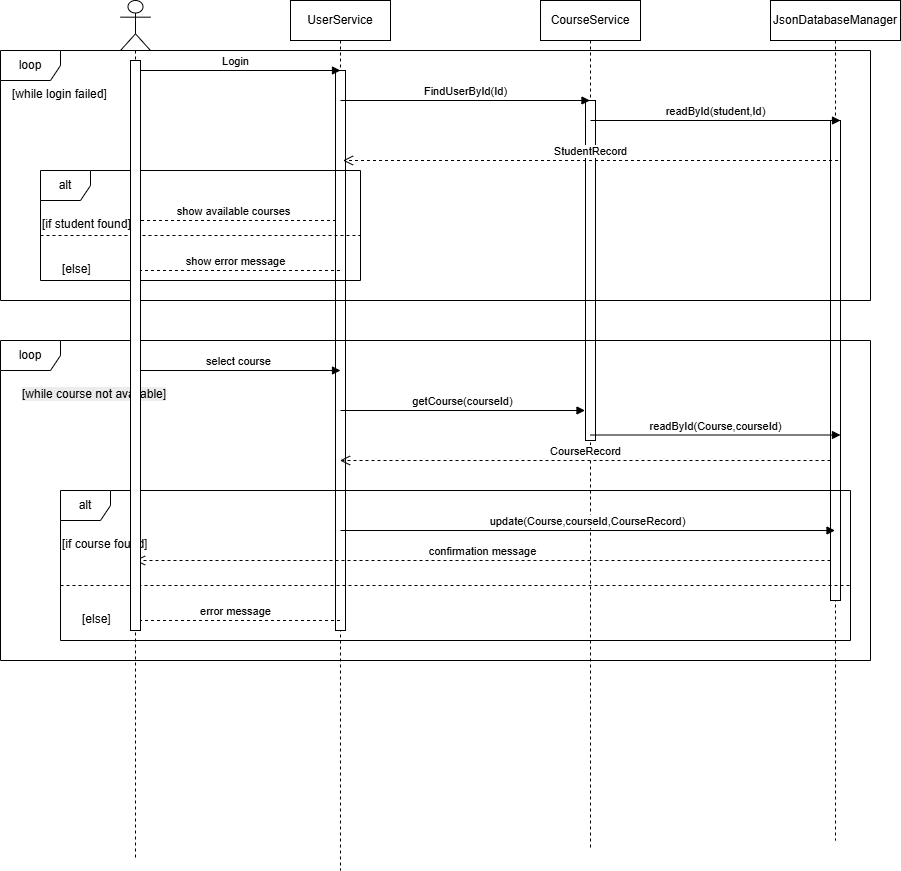

The diagram above was exported from draw.io. Its source (the exported page's mxGraphModel, read from the mxfile embedded in the PNG):
<mxGraphModel dx="2587" dy="950" grid="1" gridSize="10" guides="1" tooltips="1" connect="1" arrows="1" fold="1" page="1" pageScale="1" pageWidth="850" pageHeight="1100" math="0" shadow="0">
  <root>
    <mxCell id="0" />
    <mxCell id="1" parent="0" />
    <mxCell id="xZhyKZN2KiVAenNybRRa-6" value="UserService" style="shape=umlLifeline;perimeter=lifelinePerimeter;whiteSpace=wrap;html=1;container=1;dropTarget=0;collapsible=0;recursiveResize=0;outlineConnect=0;portConstraint=eastwest;newEdgeStyle={&quot;curved&quot;:0,&quot;rounded&quot;:0};" vertex="1" parent="1">
      <mxGeometry x="200" y="30" width="100" height="870" as="geometry" />
    </mxCell>
    <mxCell id="xZhyKZN2KiVAenNybRRa-16" value="" style="html=1;points=[[0,0,0,0,5],[0,1,0,0,-5],[1,0,0,0,5],[1,1,0,0,-5]];perimeter=orthogonalPerimeter;outlineConnect=0;targetShapes=umlLifeline;portConstraint=eastwest;newEdgeStyle={&quot;curved&quot;:0,&quot;rounded&quot;:0};" vertex="1" parent="xZhyKZN2KiVAenNybRRa-6">
      <mxGeometry x="45" y="70" width="10" height="560" as="geometry" />
    </mxCell>
    <mxCell id="xZhyKZN2KiVAenNybRRa-8" value="CourseService" style="shape=umlLifeline;perimeter=lifelinePerimeter;whiteSpace=wrap;html=1;container=1;dropTarget=0;collapsible=0;recursiveResize=0;outlineConnect=0;portConstraint=eastwest;newEdgeStyle={&quot;curved&quot;:0,&quot;rounded&quot;:0};" vertex="1" parent="1">
      <mxGeometry x="450" y="30" width="100" height="850" as="geometry" />
    </mxCell>
    <mxCell id="xZhyKZN2KiVAenNybRRa-31" value="" style="html=1;points=[[0,0,0,0,5],[0,1,0,0,-5],[1,0,0,0,5],[1,1,0,0,-5]];perimeter=orthogonalPerimeter;outlineConnect=0;targetShapes=umlLifeline;portConstraint=eastwest;newEdgeStyle={&quot;curved&quot;:0,&quot;rounded&quot;:0};" vertex="1" parent="xZhyKZN2KiVAenNybRRa-8">
      <mxGeometry x="45" y="410" width="10" height="30" as="geometry" />
    </mxCell>
    <mxCell id="xZhyKZN2KiVAenNybRRa-21" value="" style="html=1;points=[[0,0,0,0,5],[0,1,0,0,-5],[1,0,0,0,5],[1,1,0,0,-5]];perimeter=orthogonalPerimeter;outlineConnect=0;targetShapes=umlLifeline;portConstraint=eastwest;newEdgeStyle={&quot;curved&quot;:0,&quot;rounded&quot;:0};" vertex="1" parent="xZhyKZN2KiVAenNybRRa-8">
      <mxGeometry x="45" y="100" width="10" height="340" as="geometry" />
    </mxCell>
    <mxCell id="xZhyKZN2KiVAenNybRRa-9" value="JsonDatabaseManager" style="shape=umlLifeline;perimeter=lifelinePerimeter;whiteSpace=wrap;html=1;container=1;dropTarget=0;collapsible=0;recursiveResize=0;outlineConnect=0;portConstraint=eastwest;newEdgeStyle={&quot;curved&quot;:0,&quot;rounded&quot;:0};" vertex="1" parent="1">
      <mxGeometry x="680" y="30" width="130" height="840" as="geometry" />
    </mxCell>
    <mxCell id="xZhyKZN2KiVAenNybRRa-43" value="" style="html=1;points=[[0,0,0,0,5],[0,1,0,0,-5],[1,0,0,0,5],[1,1,0,0,-5]];perimeter=orthogonalPerimeter;outlineConnect=0;targetShapes=umlLifeline;portConstraint=eastwest;newEdgeStyle={&quot;curved&quot;:0,&quot;rounded&quot;:0};" vertex="1" parent="xZhyKZN2KiVAenNybRRa-9">
      <mxGeometry x="60" y="120" width="10" height="480" as="geometry" />
    </mxCell>
    <mxCell id="xZhyKZN2KiVAenNybRRa-11" value="" style="shape=umlLifeline;perimeter=lifelinePerimeter;whiteSpace=wrap;html=1;container=1;dropTarget=0;collapsible=0;recursiveResize=0;outlineConnect=0;portConstraint=eastwest;newEdgeStyle={&quot;curved&quot;:0,&quot;rounded&quot;:0};participant=umlActor;size=50;" vertex="1" parent="1">
      <mxGeometry x="30" y="30" width="30" height="860" as="geometry" />
    </mxCell>
    <mxCell id="xZhyKZN2KiVAenNybRRa-28" value="select course" style="html=1;verticalAlign=bottom;endArrow=block;curved=0;rounded=0;" edge="1" parent="1">
      <mxGeometry width="80" relative="1" as="geometry">
        <mxPoint x="44.5" y="400" as="sourcePoint" />
        <mxPoint x="250" y="400" as="targetPoint" />
      </mxGeometry>
    </mxCell>
    <mxCell id="xZhyKZN2KiVAenNybRRa-33" value="getCourse(courseId)" style="html=1;verticalAlign=bottom;endArrow=block;curved=0;rounded=0;" edge="1" parent="1">
      <mxGeometry width="80" relative="1" as="geometry">
        <mxPoint x="250" y="440" as="sourcePoint" />
        <mxPoint x="494.5" y="440" as="targetPoint" />
      </mxGeometry>
    </mxCell>
    <mxCell id="xZhyKZN2KiVAenNybRRa-34" value="FindUserById(Id)" style="html=1;verticalAlign=bottom;endArrow=block;curved=0;rounded=0;" edge="1" parent="1">
      <mxGeometry width="80" relative="1" as="geometry">
        <mxPoint x="250" y="130" as="sourcePoint" />
        <mxPoint x="499.5" y="130" as="targetPoint" />
      </mxGeometry>
    </mxCell>
    <mxCell id="xZhyKZN2KiVAenNybRRa-35" value="StudentRecord" style="html=1;verticalAlign=bottom;endArrow=open;dashed=1;endSize=8;curved=0;rounded=0;" edge="1" parent="1">
      <mxGeometry relative="1" as="geometry">
        <mxPoint x="747.5" y="190" as="sourcePoint" />
        <mxPoint x="252.5" y="190" as="targetPoint" />
      </mxGeometry>
    </mxCell>
    <mxCell id="xZhyKZN2KiVAenNybRRa-40" value="readById(student,Id)" style="html=1;verticalAlign=bottom;endArrow=block;curved=0;rounded=0;" edge="1" parent="1">
      <mxGeometry width="80" relative="1" as="geometry">
        <mxPoint x="500" y="150" as="sourcePoint" />
        <mxPoint x="750" y="150" as="targetPoint" />
      </mxGeometry>
    </mxCell>
    <mxCell id="xZhyKZN2KiVAenNybRRa-42" value="Login" style="html=1;verticalAlign=bottom;endArrow=block;curved=0;rounded=0;" edge="1" parent="1">
      <mxGeometry width="80" relative="1" as="geometry">
        <mxPoint x="40" y="100" as="sourcePoint" />
        <mxPoint x="250" y="100" as="targetPoint" />
      </mxGeometry>
    </mxCell>
    <mxCell id="xZhyKZN2KiVAenNybRRa-45" value="readById(Course,courseId)" style="html=1;verticalAlign=bottom;endArrow=block;curved=0;rounded=0;" edge="1" parent="1">
      <mxGeometry width="80" relative="1" as="geometry">
        <mxPoint x="500" y="464.5" as="sourcePoint" />
        <mxPoint x="750" y="464.5" as="targetPoint" />
      </mxGeometry>
    </mxCell>
    <mxCell id="xZhyKZN2KiVAenNybRRa-50" value="alt" style="shape=umlFrame;whiteSpace=wrap;html=1;pointerEvents=0;recursiveResize=0;container=1;collapsible=0;width=50;height=30;" vertex="1" parent="1">
      <mxGeometry x="-50" y="200" width="320" height="110" as="geometry" />
    </mxCell>
    <mxCell id="xZhyKZN2KiVAenNybRRa-51" value="[if student found]" style="text;html=1;" vertex="1" parent="xZhyKZN2KiVAenNybRRa-50">
      <mxGeometry width="100" height="20" relative="1" as="geometry">
        <mxPoint y="40" as="offset" />
      </mxGeometry>
    </mxCell>
    <mxCell id="xZhyKZN2KiVAenNybRRa-52" value="[else]" style="line;strokeWidth=1;dashed=1;labelPosition=center;verticalLabelPosition=bottom;align=left;verticalAlign=top;spacingLeft=20;spacingTop=15;html=1;whiteSpace=wrap;" vertex="1" parent="xZhyKZN2KiVAenNybRRa-50">
      <mxGeometry y="60" width="320" height="10" as="geometry" />
    </mxCell>
    <mxCell id="xZhyKZN2KiVAenNybRRa-39" value="show error message" style="html=1;verticalAlign=bottom;endArrow=open;dashed=1;endSize=8;curved=0;rounded=0;" edge="1" parent="xZhyKZN2KiVAenNybRRa-50">
      <mxGeometry relative="1" as="geometry">
        <mxPoint x="299.5" y="100" as="sourcePoint" />
        <mxPoint x="90" y="100" as="targetPoint" />
      </mxGeometry>
    </mxCell>
    <mxCell id="xZhyKZN2KiVAenNybRRa-38" value="show available courses" style="html=1;verticalAlign=bottom;endArrow=open;dashed=1;endSize=8;curved=0;rounded=0;" edge="1" parent="xZhyKZN2KiVAenNybRRa-50">
      <mxGeometry relative="1" as="geometry">
        <mxPoint x="295.5" y="50" as="sourcePoint" />
        <mxPoint x="90" y="50" as="targetPoint" />
      </mxGeometry>
    </mxCell>
    <mxCell id="xZhyKZN2KiVAenNybRRa-53" value="loop" style="shape=umlFrame;whiteSpace=wrap;html=1;pointerEvents=0;" vertex="1" parent="1">
      <mxGeometry x="-90" y="80" width="870" height="250" as="geometry" />
    </mxCell>
    <mxCell id="xZhyKZN2KiVAenNybRRa-54" value="[while login failed]" style="text;whiteSpace=wrap;" vertex="1" parent="1">
      <mxGeometry x="-80" y="110" width="190" height="40" as="geometry" />
    </mxCell>
    <mxCell id="xZhyKZN2KiVAenNybRRa-55" value="CourseRecord" style="html=1;verticalAlign=bottom;endArrow=open;dashed=1;endSize=8;curved=0;rounded=0;" edge="1" parent="1">
      <mxGeometry relative="1" as="geometry">
        <mxPoint x="740" y="490" as="sourcePoint" />
        <mxPoint x="249.5" y="490" as="targetPoint" />
        <Array as="points">
          <mxPoint x="410" y="490" />
        </Array>
      </mxGeometry>
    </mxCell>
    <mxCell id="xZhyKZN2KiVAenNybRRa-56" value="alt" style="shape=umlFrame;whiteSpace=wrap;html=1;pointerEvents=0;recursiveResize=0;container=1;collapsible=0;width=50;height=30;" vertex="1" parent="1">
      <mxGeometry x="-30" y="520" width="790" height="150" as="geometry" />
    </mxCell>
    <mxCell id="xZhyKZN2KiVAenNybRRa-57" value="[if course found]" style="text;html=1;" vertex="1" parent="xZhyKZN2KiVAenNybRRa-56">
      <mxGeometry width="100" height="20" relative="1" as="geometry">
        <mxPoint y="40" as="offset" />
      </mxGeometry>
    </mxCell>
    <mxCell id="xZhyKZN2KiVAenNybRRa-58" value="[else]" style="line;strokeWidth=1;dashed=1;labelPosition=center;verticalLabelPosition=bottom;align=left;verticalAlign=top;spacingLeft=20;spacingTop=15;html=1;whiteSpace=wrap;" vertex="1" parent="xZhyKZN2KiVAenNybRRa-56">
      <mxGeometry y="90" width="790" height="10" as="geometry" />
    </mxCell>
    <mxCell id="xZhyKZN2KiVAenNybRRa-59" value="error message" style="html=1;verticalAlign=bottom;endArrow=open;dashed=1;endSize=8;curved=0;rounded=0;" edge="1" parent="xZhyKZN2KiVAenNybRRa-56">
      <mxGeometry relative="1" as="geometry">
        <mxPoint x="279.5" y="130" as="sourcePoint" />
        <mxPoint x="70" y="130" as="targetPoint" />
      </mxGeometry>
    </mxCell>
    <mxCell id="xZhyKZN2KiVAenNybRRa-61" value="loop" style="shape=umlFrame;whiteSpace=wrap;html=1;pointerEvents=0;" vertex="1" parent="1">
      <mxGeometry x="-90" y="370" width="870" height="320" as="geometry" />
    </mxCell>
    <mxCell id="xZhyKZN2KiVAenNybRRa-62" value="&lt;span style=&quot;color: rgb(0, 0, 0); font-family: Helvetica; font-size: 12px; font-style: normal; font-variant-ligatures: normal; font-variant-caps: normal; font-weight: 400; letter-spacing: normal; orphans: 2; text-align: left; text-indent: 0px; text-transform: none; widows: 2; word-spacing: 0px; -webkit-text-stroke-width: 0px; white-space: normal; background-color: rgb(236, 236, 236); text-decoration-thickness: initial; text-decoration-style: initial; text-decoration-color: initial; float: none; display: inline !important;&quot;&gt;[while course&amp;nbsp;not available]&lt;/span&gt;" style="text;whiteSpace=wrap;html=1;" vertex="1" parent="1">
      <mxGeometry x="-70" y="410" width="170" height="40" as="geometry" />
    </mxCell>
    <mxCell id="xZhyKZN2KiVAenNybRRa-63" value="update(Course,courseId,CourseRecord)" style="html=1;verticalAlign=bottom;endArrow=block;curved=0;rounded=0;" edge="1" parent="1" target="xZhyKZN2KiVAenNybRRa-9">
      <mxGeometry width="80" relative="1" as="geometry">
        <mxPoint x="250" y="560" as="sourcePoint" />
        <mxPoint x="330" y="560" as="targetPoint" />
      </mxGeometry>
    </mxCell>
    <mxCell id="xZhyKZN2KiVAenNybRRa-64" value="confirmation message" style="html=1;verticalAlign=bottom;endArrow=open;dashed=1;endSize=8;curved=0;rounded=0;" edge="1" parent="1" target="xZhyKZN2KiVAenNybRRa-11">
      <mxGeometry relative="1" as="geometry">
        <mxPoint x="740" y="590" as="sourcePoint" />
        <mxPoint x="660" y="590" as="targetPoint" />
      </mxGeometry>
    </mxCell>
    <mxCell id="xZhyKZN2KiVAenNybRRa-65" value="" style="html=1;points=[[0,0,0,0,5],[0,1,0,0,-5],[1,0,0,0,5],[1,1,0,0,-5]];perimeter=orthogonalPerimeter;outlineConnect=0;targetShapes=umlLifeline;portConstraint=eastwest;newEdgeStyle={&quot;curved&quot;:0,&quot;rounded&quot;:0};" vertex="1" parent="1">
      <mxGeometry x="40" y="90" width="10" height="570" as="geometry" />
    </mxCell>
  </root>
</mxGraphModel>